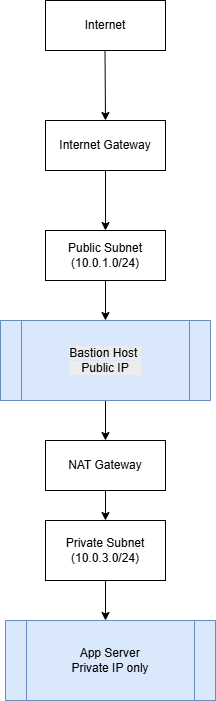

The diagram above was exported from draw.io. Its source (the exported page's mxGraphModel, read from the mxfile embedded in the PNG):
<mxGraphModel dx="1414" dy="785" grid="1" gridSize="10" guides="1" tooltips="1" connect="1" arrows="1" fold="1" page="1" pageScale="1" pageWidth="850" pageHeight="1100" math="0" shadow="0">
  <root>
    <mxCell id="0" />
    <mxCell id="1" parent="0" />
    <mxCell id="8jt_vRpSAJycKSPj_11F-2" parent="1" style="rounded=0;whiteSpace=wrap;html=1;" value="Internet" vertex="1">
      <mxGeometry height="50" width="120" x="380" y="40" as="geometry" />
    </mxCell>
    <mxCell id="8jt_vRpSAJycKSPj_11F-3" edge="1" parent="1" style="endArrow=classic;html=1;rounded=0;" value="">
      <mxGeometry height="50" relative="1" width="50" as="geometry">
        <Array as="points">
          <mxPoint x="439.5" y="90" />
        </Array>
        <mxPoint x="439.5" y="90" as="sourcePoint" />
        <mxPoint x="440" y="160" as="targetPoint" />
      </mxGeometry>
    </mxCell>
    <mxCell id="8jt_vRpSAJycKSPj_11F-6" edge="1" parent="1" source="8jt_vRpSAJycKSPj_11F-4" style="edgeStyle=orthogonalEdgeStyle;rounded=0;orthogonalLoop=1;jettySize=auto;html=1;" target="8jt_vRpSAJycKSPj_11F-5" value="">
      <mxGeometry relative="1" as="geometry" />
    </mxCell>
    <mxCell id="8jt_vRpSAJycKSPj_11F-4" parent="1" style="rounded=0;whiteSpace=wrap;html=1;" value="Internet Gateway" vertex="1">
      <mxGeometry height="50" width="120" x="380" y="160" as="geometry" />
    </mxCell>
    <mxCell id="8jt_vRpSAJycKSPj_11F-13" edge="1" parent="1" source="8jt_vRpSAJycKSPj_11F-5" style="edgeStyle=orthogonalEdgeStyle;rounded=0;orthogonalLoop=1;jettySize=auto;html=1;" value="">
      <mxGeometry relative="1" as="geometry">
        <mxPoint x="440" y="360" as="targetPoint" />
      </mxGeometry>
    </mxCell>
    <mxCell id="8jt_vRpSAJycKSPj_11F-5" parent="1" style="rounded=0;whiteSpace=wrap;html=1;" value="Public Subnet (10.0.1.0/24)" vertex="1">
      <mxGeometry height="50" width="120" x="380" y="270" as="geometry" />
    </mxCell>
    <mxCell id="8jt_vRpSAJycKSPj_11F-15" edge="1" parent="1" style="edgeStyle=orthogonalEdgeStyle;rounded=0;orthogonalLoop=1;jettySize=auto;html=1;" target="8jt_vRpSAJycKSPj_11F-14" value="">
      <mxGeometry relative="1" as="geometry">
        <mxPoint x="440" y="440" as="sourcePoint" />
      </mxGeometry>
    </mxCell>
    <mxCell id="8jt_vRpSAJycKSPj_11F-17" edge="1" parent="1" source="8jt_vRpSAJycKSPj_11F-14" style="edgeStyle=orthogonalEdgeStyle;rounded=0;orthogonalLoop=1;jettySize=auto;html=1;" target="8jt_vRpSAJycKSPj_11F-16" value="">
      <mxGeometry relative="1" as="geometry" />
    </mxCell>
    <mxCell id="8jt_vRpSAJycKSPj_11F-14" parent="1" style="rounded=0;whiteSpace=wrap;html=1;" value="NAT Gateway" vertex="1">
      <mxGeometry height="50" width="120" x="380" y="480" as="geometry" />
    </mxCell>
    <mxCell id="8jt_vRpSAJycKSPj_11F-23" edge="1" parent="1" source="8jt_vRpSAJycKSPj_11F-16" style="edgeStyle=orthogonalEdgeStyle;rounded=0;orthogonalLoop=1;jettySize=auto;html=1;" value="">
      <mxGeometry relative="1" as="geometry">
        <mxPoint x="440" y="660" as="targetPoint" />
      </mxGeometry>
    </mxCell>
    <mxCell id="8jt_vRpSAJycKSPj_11F-16" parent="1" style="rounded=0;whiteSpace=wrap;html=1;" value="Private Subnet (10.0.3.0/24)" vertex="1">
      <mxGeometry height="60" width="120" x="380" y="560" as="geometry" />
    </mxCell>
    <mxCell id="8jt_vRpSAJycKSPj_11F-29" parent="1" style="shape=process;whiteSpace=wrap;html=1;backgroundOutline=1;fillColor=#dae8fc;strokeColor=#6c8ebf;" value="&#10;&lt;br style=&quot;forced-color-adjust: none; color: rgb(0, 0, 0); font-family: Helvetica; font-size: 12px; font-style: normal; font-variant-ligatures: normal; font-variant-caps: normal; font-weight: 400; letter-spacing: normal; orphans: 2; text-align: center; text-indent: 0px; text-transform: none; widows: 2; word-spacing: 0px; -webkit-text-stroke-width: 0px; white-space: normal; background-color: rgb(236, 236, 236); text-decoration-thickness: initial; text-decoration-style: initial; text-decoration-color: initial;&quot;&gt;&lt;span style=&quot;color: rgb(0, 0, 0); font-family: Helvetica; font-size: 12px; font-style: normal; font-variant-ligatures: normal; font-variant-caps: normal; font-weight: 400; letter-spacing: normal; orphans: 2; text-align: center; text-indent: 0px; text-transform: none; widows: 2; word-spacing: 0px; -webkit-text-stroke-width: 0px; white-space: normal; background-color: rgb(236, 236, 236); text-decoration-thickness: initial; text-decoration-style: initial; text-decoration-color: initial; display: inline !important; float: none;&quot;&gt;Bastion Host&amp;nbsp;&lt;/span&gt;&lt;div style=&quot;forced-color-adjust: none; color: rgb(0, 0, 0); font-family: Helvetica; font-size: 12px; font-style: normal; font-variant-ligatures: normal; font-variant-caps: normal; font-weight: 400; letter-spacing: normal; orphans: 2; text-align: center; text-indent: 0px; text-transform: none; widows: 2; word-spacing: 0px; -webkit-text-stroke-width: 0px; white-space: normal; background-color: rgb(236, 236, 236); text-decoration-thickness: initial; text-decoration-style: initial; text-decoration-color: initial;&quot;&gt;Public IP&lt;br style=&quot;forced-color-adjust: none;&quot;&gt;&lt;/div&gt;&#10;&#10;" vertex="1">
      <mxGeometry height="80" width="210" x="335" y="360" as="geometry" />
    </mxCell>
    <mxCell id="8jt_vRpSAJycKSPj_11F-30" parent="1" style="shape=process;whiteSpace=wrap;html=1;backgroundOutline=1;fillColor=#dae8fc;strokeColor=#6c8ebf;" value="&amp;nbsp;App Server&amp;nbsp;&lt;br&gt;Private IP only" vertex="1">
      <mxGeometry height="80" width="210" x="340" y="660" as="geometry" />
    </mxCell>
  </root>
</mxGraphModel>